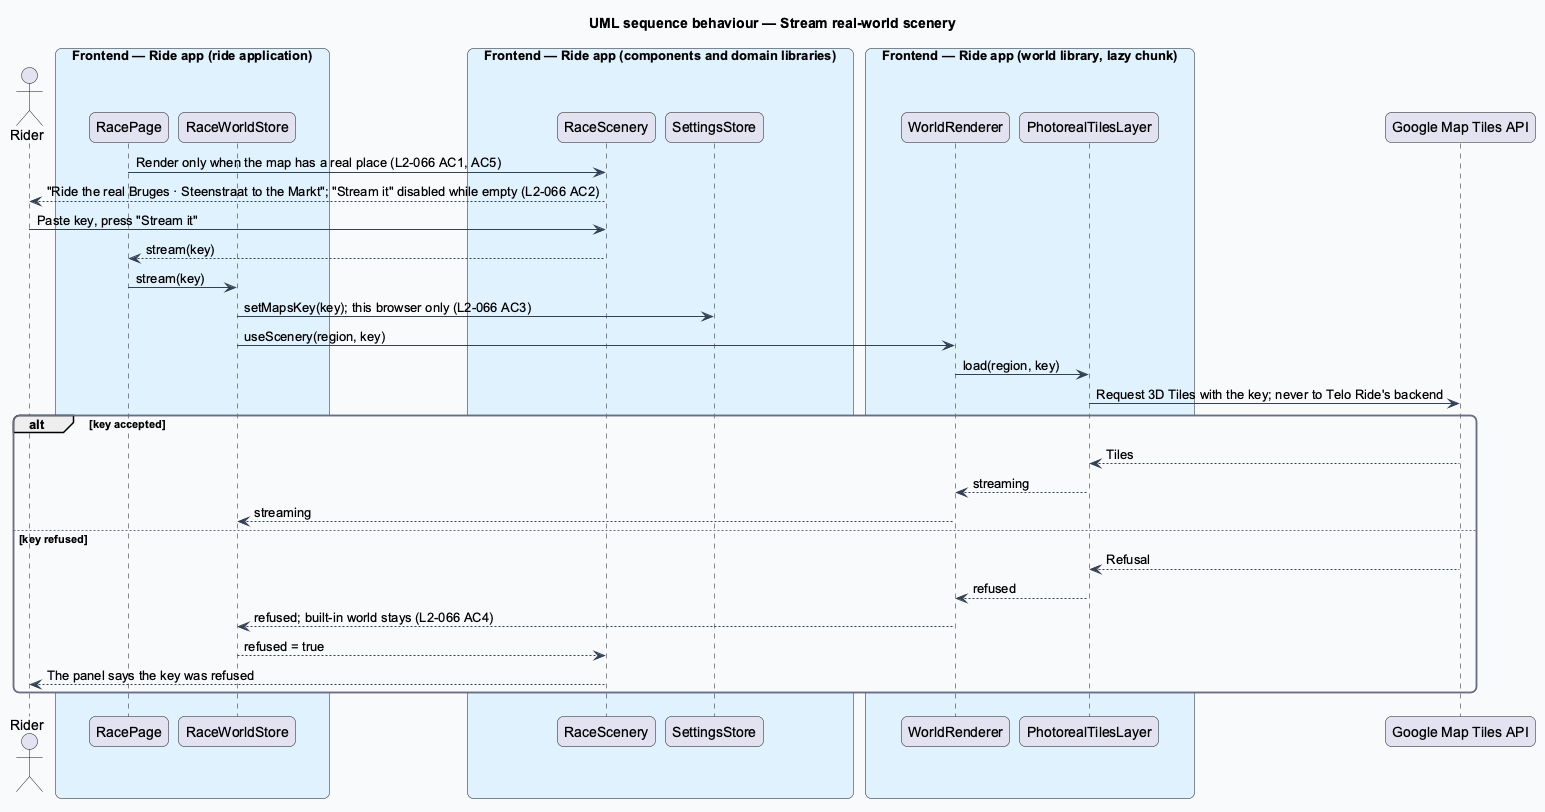

The diagram above was rendered by PlantUML. Its source (embedded in the PNG):
@startuml
title UML sequence behaviour — Stream real-world scenery
skinparam backgroundColor #FFFFFF
skinparam shadowing false
skinparam roundcorner 12
skinparam defaultFontName Arial
skinparam ArrowColor #344054
skinparam rectangle {
  BorderColor #344054
  FontColor #101828
}
skinparam package {
  BorderColor #667085
  FontColor #101828
  BackgroundColor #F9FAFB
}
actor "Rider" as actor
box "Frontend — Ride app (ride application)" #E0F2FE
  participant "RacePage" as page
  participant "RaceWorldStore" as wstore
end box
box "Frontend — Ride app (components and domain libraries)" #E0F2FE
  participant "RaceScenery" as panel
  participant "SettingsStore" as settings
end box
box "Frontend — Ride app (world library, lazy chunk)" #E0F2FE
  participant "WorldRenderer" as renderer
  participant "PhotorealTilesLayer" as tiles
end box
participant "Google Map Tiles API" as google
page -> panel : Render only when the map has a real place (L2-066 AC1, AC5)
panel --> actor : "Ride the real Bruges · Steenstraat to the Markt"; "Stream it" disabled while empty (L2-066 AC2)
actor -> panel : Paste key, press "Stream it"
panel --> page : stream(key)
page -> wstore : stream(key)
wstore -> settings : setMapsKey(key); this browser only (L2-066 AC3)
wstore -> renderer : useScenery(region, key)
renderer -> tiles : load(region, key)
tiles -> google : Request 3D Tiles with the key; never to Telo Ride's backend
alt key accepted
  google --> tiles : Tiles
  tiles --> renderer : streaming
  renderer --> wstore : streaming
else key refused
  google --> tiles : Refusal
  tiles --> renderer : refused
  renderer --> wstore : refused; built-in world stays (L2-066 AC4)
  wstore --> panel : refused = true
  panel --> actor : The panel says the key was refused
end
@enduml